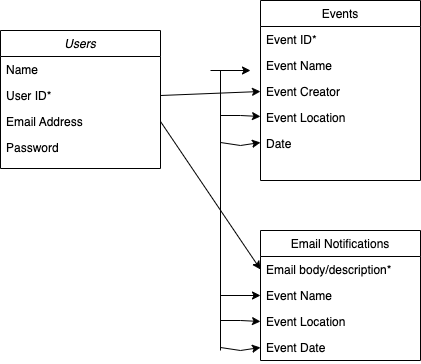

The diagram above was exported from draw.io. Its source (the exported page's mxGraphModel, read from the mxfile embedded in the PNG):
<mxGraphModel dx="786" dy="457" grid="1" gridSize="10" guides="1" tooltips="1" connect="1" arrows="1" fold="1" page="1" pageScale="1" pageWidth="827" pageHeight="1169" math="0" shadow="0">
  <root>
    <mxCell id="WIyWlLk6GJQsqaUBKTNV-0" />
    <mxCell id="WIyWlLk6GJQsqaUBKTNV-1" parent="WIyWlLk6GJQsqaUBKTNV-0" />
    <mxCell id="zkfFHV4jXpPFQw0GAbJ--0" value="Users" style="swimlane;fontStyle=2;align=center;verticalAlign=top;childLayout=stackLayout;horizontal=1;startSize=26;horizontalStack=0;resizeParent=1;resizeLast=0;collapsible=1;marginBottom=0;rounded=0;shadow=0;strokeWidth=1;" parent="WIyWlLk6GJQsqaUBKTNV-1" vertex="1">
      <mxGeometry x="10" y="110" width="160" height="138" as="geometry">
        <mxRectangle x="230" y="140" width="160" height="26" as="alternateBounds" />
      </mxGeometry>
    </mxCell>
    <mxCell id="zkfFHV4jXpPFQw0GAbJ--1" value="Name" style="text;align=left;verticalAlign=top;spacingLeft=4;spacingRight=4;overflow=hidden;rotatable=0;points=[[0,0.5],[1,0.5]];portConstraint=eastwest;" parent="zkfFHV4jXpPFQw0GAbJ--0" vertex="1">
      <mxGeometry y="26" width="160" height="26" as="geometry" />
    </mxCell>
    <mxCell id="zkfFHV4jXpPFQw0GAbJ--2" value="User ID*" style="text;align=left;verticalAlign=top;spacingLeft=4;spacingRight=4;overflow=hidden;rotatable=0;points=[[0,0.5],[1,0.5]];portConstraint=eastwest;rounded=0;shadow=0;html=0;" parent="zkfFHV4jXpPFQw0GAbJ--0" vertex="1">
      <mxGeometry y="52" width="160" height="26" as="geometry" />
    </mxCell>
    <mxCell id="zkfFHV4jXpPFQw0GAbJ--3" value="Email Address" style="text;align=left;verticalAlign=top;spacingLeft=4;spacingRight=4;overflow=hidden;rotatable=0;points=[[0,0.5],[1,0.5]];portConstraint=eastwest;rounded=0;shadow=0;html=0;" parent="zkfFHV4jXpPFQw0GAbJ--0" vertex="1">
      <mxGeometry y="78" width="160" height="26" as="geometry" />
    </mxCell>
    <mxCell id="jZlkpnpFobX9ypFY-cfs-16" value="Password" style="text;align=left;verticalAlign=top;spacingLeft=4;spacingRight=4;overflow=hidden;rotatable=0;points=[[0,0.5],[1,0.5]];portConstraint=eastwest;rounded=0;shadow=0;html=0;" vertex="1" parent="zkfFHV4jXpPFQw0GAbJ--0">
      <mxGeometry y="104" width="160" height="26" as="geometry" />
    </mxCell>
    <mxCell id="zkfFHV4jXpPFQw0GAbJ--17" value="Events" style="swimlane;fontStyle=0;align=center;verticalAlign=top;childLayout=stackLayout;horizontal=1;startSize=26;horizontalStack=0;resizeParent=1;resizeLast=0;collapsible=1;marginBottom=0;rounded=0;shadow=0;strokeWidth=1;" parent="WIyWlLk6GJQsqaUBKTNV-1" vertex="1">
      <mxGeometry x="270" y="80" width="160" height="180" as="geometry">
        <mxRectangle x="550" y="140" width="160" height="26" as="alternateBounds" />
      </mxGeometry>
    </mxCell>
    <mxCell id="zkfFHV4jXpPFQw0GAbJ--18" value="Event ID*" style="text;align=left;verticalAlign=top;spacingLeft=4;spacingRight=4;overflow=hidden;rotatable=0;points=[[0,0.5],[1,0.5]];portConstraint=eastwest;" parent="zkfFHV4jXpPFQw0GAbJ--17" vertex="1">
      <mxGeometry y="26" width="160" height="26" as="geometry" />
    </mxCell>
    <mxCell id="zkfFHV4jXpPFQw0GAbJ--19" value="Event Name" style="text;align=left;verticalAlign=top;spacingLeft=4;spacingRight=4;overflow=hidden;rotatable=0;points=[[0,0.5],[1,0.5]];portConstraint=eastwest;rounded=0;shadow=0;html=0;" parent="zkfFHV4jXpPFQw0GAbJ--17" vertex="1">
      <mxGeometry y="52" width="160" height="26" as="geometry" />
    </mxCell>
    <mxCell id="zkfFHV4jXpPFQw0GAbJ--20" value="Event Creator&#10;" style="text;align=left;verticalAlign=top;spacingLeft=4;spacingRight=4;overflow=hidden;rotatable=0;points=[[0,0.5],[1,0.5]];portConstraint=eastwest;rounded=0;shadow=0;html=0;" parent="zkfFHV4jXpPFQw0GAbJ--17" vertex="1">
      <mxGeometry y="78" width="160" height="26" as="geometry" />
    </mxCell>
    <mxCell id="jZlkpnpFobX9ypFY-cfs-18" value="Event Location" style="text;align=left;verticalAlign=top;spacingLeft=4;spacingRight=4;overflow=hidden;rotatable=0;points=[[0,0.5],[1,0.5]];portConstraint=eastwest;rounded=0;shadow=0;html=0;" vertex="1" parent="zkfFHV4jXpPFQw0GAbJ--17">
      <mxGeometry y="104" width="160" height="26" as="geometry" />
    </mxCell>
    <mxCell id="jZlkpnpFobX9ypFY-cfs-19" value="Date" style="text;align=left;verticalAlign=top;spacingLeft=4;spacingRight=4;overflow=hidden;rotatable=0;points=[[0,0.5],[1,0.5]];portConstraint=eastwest;rounded=0;shadow=0;html=0;" vertex="1" parent="zkfFHV4jXpPFQw0GAbJ--17">
      <mxGeometry y="130" width="160" height="26" as="geometry" />
    </mxCell>
    <mxCell id="jZlkpnpFobX9ypFY-cfs-0" value="" style="endArrow=classic;html=1;rounded=0;exitX=1;exitY=0.5;exitDx=0;exitDy=0;entryX=0;entryY=0.5;entryDx=0;entryDy=0;" edge="1" parent="WIyWlLk6GJQsqaUBKTNV-1" source="zkfFHV4jXpPFQw0GAbJ--2" target="zkfFHV4jXpPFQw0GAbJ--20">
      <mxGeometry width="50" height="50" relative="1" as="geometry">
        <mxPoint x="380" y="260" as="sourcePoint" />
        <mxPoint x="260" y="197" as="targetPoint" />
      </mxGeometry>
    </mxCell>
    <mxCell id="jZlkpnpFobX9ypFY-cfs-6" value="Email Notifications" style="swimlane;fontStyle=0;align=center;verticalAlign=top;childLayout=stackLayout;horizontal=1;startSize=26;horizontalStack=0;resizeParent=1;resizeLast=0;collapsible=1;marginBottom=0;rounded=0;shadow=0;strokeWidth=1;" vertex="1" parent="WIyWlLk6GJQsqaUBKTNV-1">
      <mxGeometry x="270" y="310" width="160" height="130" as="geometry">
        <mxRectangle x="550" y="140" width="160" height="26" as="alternateBounds" />
      </mxGeometry>
    </mxCell>
    <mxCell id="jZlkpnpFobX9ypFY-cfs-7" value="Email body/description*" style="text;align=left;verticalAlign=top;spacingLeft=4;spacingRight=4;overflow=hidden;rotatable=0;points=[[0,0.5],[1,0.5]];portConstraint=eastwest;" vertex="1" parent="jZlkpnpFobX9ypFY-cfs-6">
      <mxGeometry y="26" width="160" height="26" as="geometry" />
    </mxCell>
    <mxCell id="jZlkpnpFobX9ypFY-cfs-8" value="Event Name" style="text;align=left;verticalAlign=top;spacingLeft=4;spacingRight=4;overflow=hidden;rotatable=0;points=[[0,0.5],[1,0.5]];portConstraint=eastwest;rounded=0;shadow=0;html=0;" vertex="1" parent="jZlkpnpFobX9ypFY-cfs-6">
      <mxGeometry y="52" width="160" height="26" as="geometry" />
    </mxCell>
    <mxCell id="jZlkpnpFobX9ypFY-cfs-9" value="Event Location" style="text;align=left;verticalAlign=top;spacingLeft=4;spacingRight=4;overflow=hidden;rotatable=0;points=[[0,0.5],[1,0.5]];portConstraint=eastwest;rounded=0;shadow=0;html=0;" vertex="1" parent="jZlkpnpFobX9ypFY-cfs-6">
      <mxGeometry y="78" width="160" height="26" as="geometry" />
    </mxCell>
    <mxCell id="jZlkpnpFobX9ypFY-cfs-10" value="Event Date" style="text;align=left;verticalAlign=top;spacingLeft=4;spacingRight=4;overflow=hidden;rotatable=0;points=[[0,0.5],[1,0.5]];portConstraint=eastwest;rounded=0;shadow=0;html=0;" vertex="1" parent="jZlkpnpFobX9ypFY-cfs-6">
      <mxGeometry y="104" width="160" height="26" as="geometry" />
    </mxCell>
    <mxCell id="jZlkpnpFobX9ypFY-cfs-11" value="" style="endArrow=classic;html=1;rounded=0;exitX=1;exitY=0.5;exitDx=0;exitDy=0;entryX=0;entryY=0.5;entryDx=0;entryDy=0;" edge="1" parent="WIyWlLk6GJQsqaUBKTNV-1" source="zkfFHV4jXpPFQw0GAbJ--3" target="jZlkpnpFobX9ypFY-cfs-7">
      <mxGeometry width="50" height="50" relative="1" as="geometry">
        <mxPoint x="380" y="300" as="sourcePoint" />
        <mxPoint x="430" y="250" as="targetPoint" />
      </mxGeometry>
    </mxCell>
    <mxCell id="jZlkpnpFobX9ypFY-cfs-20" value="" style="endArrow=classic;html=1;rounded=0;entryX=0;entryY=0.5;entryDx=0;entryDy=0;" edge="1" parent="WIyWlLk6GJQsqaUBKTNV-1" target="jZlkpnpFobX9ypFY-cfs-8">
      <mxGeometry width="50" height="50" relative="1" as="geometry">
        <mxPoint x="230" y="375" as="sourcePoint" />
        <mxPoint x="280" y="359" as="targetPoint" />
      </mxGeometry>
    </mxCell>
    <mxCell id="jZlkpnpFobX9ypFY-cfs-21" value="" style="endArrow=classic;html=1;rounded=0;entryX=0;entryY=0.5;entryDx=0;entryDy=0;" edge="1" parent="WIyWlLk6GJQsqaUBKTNV-1" target="jZlkpnpFobX9ypFY-cfs-9">
      <mxGeometry width="50" height="50" relative="1" as="geometry">
        <mxPoint x="230" y="400" as="sourcePoint" />
        <mxPoint x="280" y="385" as="targetPoint" />
        <Array as="points">
          <mxPoint x="250" y="400" />
        </Array>
      </mxGeometry>
    </mxCell>
    <mxCell id="jZlkpnpFobX9ypFY-cfs-22" value="" style="endArrow=classic;html=1;rounded=0;entryX=0;entryY=0.5;entryDx=0;entryDy=0;" edge="1" parent="WIyWlLk6GJQsqaUBKTNV-1" target="jZlkpnpFobX9ypFY-cfs-10">
      <mxGeometry width="50" height="50" relative="1" as="geometry">
        <mxPoint x="230" y="427" as="sourcePoint" />
        <mxPoint x="280" y="385" as="targetPoint" />
        <Array as="points">
          <mxPoint x="250" y="430" />
        </Array>
      </mxGeometry>
    </mxCell>
    <mxCell id="jZlkpnpFobX9ypFY-cfs-23" value="" style="endArrow=none;html=1;rounded=0;" edge="1" parent="WIyWlLk6GJQsqaUBKTNV-1">
      <mxGeometry width="50" height="50" relative="1" as="geometry">
        <mxPoint x="230" y="430" as="sourcePoint" />
        <mxPoint x="230" y="150" as="targetPoint" />
      </mxGeometry>
    </mxCell>
    <mxCell id="jZlkpnpFobX9ypFY-cfs-27" value="" style="endArrow=classic;html=1;rounded=0;entryX=0;entryY=0.5;entryDx=0;entryDy=0;" edge="1" parent="WIyWlLk6GJQsqaUBKTNV-1">
      <mxGeometry width="50" height="50" relative="1" as="geometry">
        <mxPoint x="220" y="150" as="sourcePoint" />
        <mxPoint x="260" y="150" as="targetPoint" />
      </mxGeometry>
    </mxCell>
    <mxCell id="jZlkpnpFobX9ypFY-cfs-28" value="" style="endArrow=classic;html=1;rounded=0;entryX=0;entryY=0.5;entryDx=0;entryDy=0;" edge="1" parent="WIyWlLk6GJQsqaUBKTNV-1">
      <mxGeometry width="50" height="50" relative="1" as="geometry">
        <mxPoint x="230" y="195" as="sourcePoint" />
        <mxPoint x="270" y="196" as="targetPoint" />
        <Array as="points">
          <mxPoint x="250" y="195" />
        </Array>
      </mxGeometry>
    </mxCell>
    <mxCell id="jZlkpnpFobX9ypFY-cfs-29" value="" style="endArrow=classic;html=1;rounded=0;entryX=0;entryY=0.5;entryDx=0;entryDy=0;" edge="1" parent="WIyWlLk6GJQsqaUBKTNV-1">
      <mxGeometry width="50" height="50" relative="1" as="geometry">
        <mxPoint x="230" y="222" as="sourcePoint" />
        <mxPoint x="270" y="222" as="targetPoint" />
        <Array as="points">
          <mxPoint x="250" y="225" />
        </Array>
      </mxGeometry>
    </mxCell>
  </root>
</mxGraphModel>